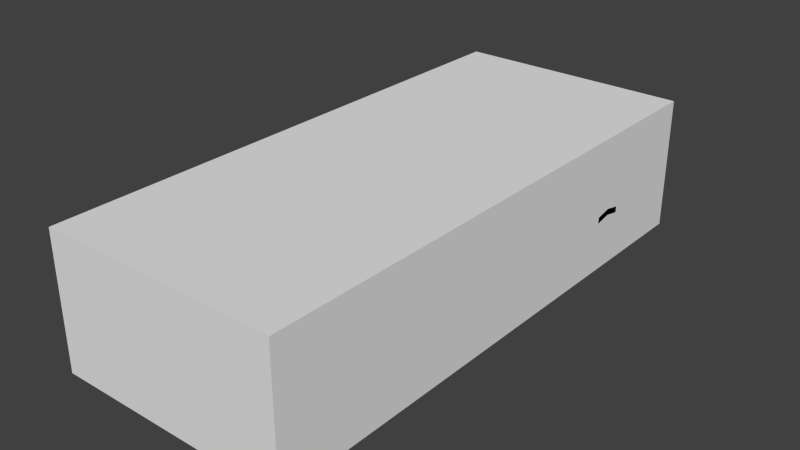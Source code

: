 # Source: muscle.blend  (saved by Blender 2.81.16; exported with 4.5.12 LTS)
import bpy
from mathutils import Matrix  # noqa: F401  (used for matrix-valued properties, if any)

bpy.ops.wm.read_factory_settings(use_empty=True)
scene = bpy.context.scene
scene.name = 'Scene'

# ---- materials (node trees are filled in below, after node groups)
mat_mat___eeeeee___primary = bpy.data.materials.new('mat [#eeeeee] [primary]')
mat_mat___eeeeee___primary.alpha_threshold = 0.0
mat_mat___eeeeee___primary.use_transparent_shadow = False
mat_mat___eeeeee___primary.diffuse_color = (1.0, 1.0, 1.0, 1.0)
mat_mat___eeeeee___primary.roughness = 0.5
mat_mat___eeeeee___primary.specular_intensity = 0.0
mat_yellow___ffff00 = bpy.data.materials.new('yellow [#ffff00]')
mat_yellow___ffff00.alpha_threshold = 0.0
mat_yellow___ffff00.use_transparent_shadow = False
mat_yellow___ffff00.diffuse_color = (0.7119, 0.8, 0.06845, 1.0)
mat_yellow___ffff00.roughness = 0.5
mat_red___ff0000 = bpy.data.materials.new('red [#ff0000]')
mat_red___ff0000.alpha_threshold = 0.0
mat_red___ff0000.use_transparent_shadow = False
mat_red___ff0000.diffuse_color = (0.8, 0.03107, 0.03107, 1.0)
mat_red___ff0000.roughness = 0.5

# ---- material node trees

# ---- world
world_world = bpy.data.worlds.new('World'); scene.world = world_world
world_world.color = (0.05088, 0.05088, 0.05088)
world_world.use_sun_shadow = False
world_world.sun_shadow_jitter_overblur = 0.0
world_world.cycles.sampling_method = 'NONE'
world_world.cycles.sample_map_resolution = 256

# ---- meshes
me_chassis = bpy.data.meshes.new('chassis')
me_chassis.from_pydata([(0.931, -0.256, 0.03164), (0.9564, 2.05, 0.169), (1.049, 1.438, 0.3697), (0.931, 0.5622, 0.04545), (0.7973, 2.13, 0.6775), (1.0, 0.5621, 0.5708), (0.8701, -0.8453, 0.7056), (0.931, -0.845, 0.0217), (0.9706, -0.8453, 0.5708), (0.8447, -1.67, 0.6802), (0.8675, -1.231, 0.6937), (0.9777, -1.67, 0.5708), (1.0, -0.2561, 0.5708), (0.7432, -0.2598, 1.088), (0.8232, 2.118, 0.6389), (1.0, 0.5621, 0.2315), (1.0, -0.8453, 0.2315), (0.9706, -1.231, 0.5708), (1.0, -0.2561, 0.2315), (1.014, 0.8148, 0.6057), (1.041, 1.119, 0.6329), (0.746, 0.8148, 1.002), (0.8158, 1.876, 0.681), (0.9773, 1.54, 0.6243), (0.9564, 1.887, 0.2315), (0.8448, 1.54, 0.7253), (0.9148, 1.887, 0.5971), (0.9564, 1.857, 0.07388), (0.0, 2.05, 0.169), (1.049, 1.513, 0.2571), (0.0, 2.11, 0.5708), (0.0, -1.67, 0.6803), (0.0, -2.395, 0.2457), (0.0, 2.11, 0.2315), (0.0, 1.54, 0.7396), (-0.007208, 2.118, 0.6389), (1.006, 0.5621, 0.4011), (1.0, -0.8453, 0.4011), (1.0, -0.2561, 0.4011), (0.9564, 1.887, 0.4204), (1.027, 1.54, 0.4396), (0.6516, -1.385, 0.7042), (0.0, 2.11, 0.4011), (0.0, -2.456, 0.3542), (0.7956, -2.389, 0.5371), (0.8442, -2.363, 0.2457), (0.0, -2.445, 0.5324), (0.8288, -2.393, 0.4611), (0.6436, -1.538, 0.6929), (0.8735, -0.4579, 0.7056), (1.0, -1.231, 0.4011), (1.0, -1.231, 0.2315), (0.931, -1.231, 0.0217), (0.891, 0.5621, 0.7093), (0.9394, -1.231, 0.6501), (0.9394, -0.8453, 0.6539), (0.9166, -1.67, 0.6458), (0.931, 0.1381, 0.03164), (0.9483, 1.119, 0.7641), (0.8518, 1.88, 0.6679), (0.8997, 1.54, 0.7156), (0.8671, 0.5621, 0.7161), (0.8767, 0.138, 0.7056), (1.019, 1.54, 0.1242), (1.031, 0.8148, 0.4186), (0.9328, 0.8148, 0.7387), (1.012, 0.8148, 0.2315), (0.931, 0.8148, 0.04545), (0.9761, -1.262, 0.1242), (1.006, -1.288, 0.2571), (1.013, -1.363, 0.3697), (1.022, -1.476, 0.445), (1.022, -1.609, 0.4714), (1.022, -1.742, 0.445), (1.013, -1.854, 0.3697), (0.9863, -1.93, 0.2571), (0.954, -1.974, 0.1361), (0.9089, -1.991, 0.09395), (0.931, -1.262, 0.02207), (0.8259, -2.017, 0.6425), (0.9445, -2.017, 0.5331), (-1.77e-08, -2.049, 0.6426), (0.8978, -2.017, 0.6082), (0.7684, -2.375, 0.5644), (0.8178, -2.4, 0.3644), (2.98e-08, -2.422, 0.5606), (0.7836, -2.346, 0.5816), (2.98e-08, -2.38, 0.5789), (0.8527, -2.338, 0.5483), (0.8442, -2.4, 0.3234), (0.8742, -2.343, 0.4722), (0.0, -2.445, 0.3135), (0.0, -2.425, 0.3527), (0.0, -2.419, 0.4574), (0.7844, -2.312, 0.5419), (0.0, -2.414, 0.5334), (0.8177, -2.317, 0.4659), (0.8066, -2.323, 0.3628), (0.6368, -1.67, 0.6802), (0.6109, -2.428, 0.5339), (0.6328, -2.395, 0.2457), (0.6231, -2.049, 0.6425), (0.6109, -2.404, 0.562), (0.6135, -2.438, 0.3542), (0.6109, -2.379, 0.5789), (0.6201, -2.432, 0.3174), (0.6142, -2.355, 0.4627), (0.6109, -2.351, 0.5387), (0.6135, -2.362, 0.3527), (0.8516, -1.538, 0.6842), (0.9863, -1.538, 0.5708), (0.9234, -1.538, 0.6471), (0.9824, -1.385, 0.5708), (0.9314, -1.385, 0.6486), (0.8595, -1.385, 0.689), (0.8344, -1.861, 0.6595), (0.9063, -1.861, 0.6251), (-9.732e-09, -1.875, 0.6596), (0.9594, -1.861, 0.55), (0.6293, -1.875, 0.6595), (1.0, -1.857, 0.4599), (0.9675, -2.014, 0.4429), (0.9108, -2.191, 0.502), (0.8042, -2.234, 0.608), (0.0, -2.267, 0.6053), (0.8788, -2.197, 0.5769), (0.6152, -2.266, 0.6053), (0.927, -2.192, 0.4118), (0.976, -2.014, 0.2571), (0.9353, -2.192, 0.2692), (0.8815, -2.346, 0.3513), (0.6328, -2.293, 0.1897), (0.9453, -2.061, 0.1687), (0.9337, -2.187, 0.2119), (0.9086, -2.275, 0.2354), (0.8815, -2.346, 0.3234), (0.8815, -2.308, 0.2457), (0.6317, -1.231, 0.7137), (-1.863e-09, -1.231, 0.7137), (0.5893, -0.8712, 0.7256), (-3.725e-09, -0.9047, 0.7256), (0.9428, -0.4579, 0.6539), (0.8767, -0.2561, 0.7056), (0.9459, -0.2561, 0.6539), (0.9459, 0.138, 0.6539), (1.863e-08, -0.2338, 1.136), (0.5764, -0.2003, 1.136), (0.06328, -2.395, 0.2457), (1.521e-08, 0.5443, 1.13), (0.06109, -2.443, 0.5325), (0.06135, -2.454, 0.3542), (0.06201, -2.445, 0.3139), (0.06142, -2.417, 0.4575), (0.06109, -2.413, 0.5335), (0.06135, -2.424, 0.3527), (-2.328e-10, -1.385, 0.7043), (-1.164e-10, -1.538, 0.693), (0.5764, 0.5443, 1.13), (0.8155, -0.8275, 0.7125), (0.8489, -0.8067, 0.7131), (0.8524, -0.4579, 0.7131), (0.5764, -0.3206, 1.101), (-3.725e-09, -0.3541, 1.101), (0.7097, -0.2806, 1.095), (0.721, -0.2345, 1.108), (0.5764, -0.2796, 1.12), (1.863e-08, -0.3131, 1.12), (0.6678, -0.2574, 1.117), (1.676e-08, 0.4596, 1.138), (0.5764, 0.4596, 1.138), (0.746, -0.2356, 1.085), (0.9765, -2.014, 0.3493), (0.721, -0.1889, 1.122), (0.721, 0.4596, 1.123), (0.8705, -0.7685, 0.7056), (0.8555, -0.2561, 0.7131), (0.9397, -0.7685, 0.6539), (0.8493, -0.7718, 0.7131), (0.936, -2.192, 0.34), (0.0, -2.171, 0.1329), (0.8442, -2.147, 0.1255), (0.6328, -2.171, 0.1329), (0.8815, -2.064, 0.1255), (0.06328, -2.171, 0.1329), (0.06328, -2.293, 0.1897), (0.8815, -2.223, 0.1871), (0.8442, -2.264, 0.1871), (0.0, -2.293, 0.1897), (-0.02147, -2.199, 0.0641), (0.8227, -2.176, 0.09601), (0.6113, -2.199, 0.0641), (0.04181, -2.199, 0.0641), (-0.02219, -2.184, 0.05874), (0.822, -2.161, 0.09064), (0.6106, -2.184, 0.05874), (0.04109, -2.184, 0.05874), (-0.02113, -2.077, 0.08148), (0.8231, -2.08, 0.09328), (0.6117, -2.077, 0.08148), (0.04215, -2.077, 0.08148), (1.863e-08, -0.05692, 1.147), (0.5764, -0.02343, 1.147), (0.721, -0.01204, 1.132), (0.746, -0.19, 1.099), (0.746, -0.01318, 1.109), (0.5863, 2.146, 0.7114), (0.8555, 0.138, 0.7131), (0.746, 0.4584, 1.1), (9.313e-09, 0.8159, 1.04), (0.5764, 0.8159, 1.04), (0.721, 0.8159, 1.025), (1.065, 1.326, 0.445), (0.5863, 2.13, 0.6775), (1.676e-08, 1.121, 0.8759), (0.5863, 1.121, 0.8758), (0.7308, 1.121, 0.861), (1.065, 1.193, 0.4714), (1.065, 1.06, 0.445), (1.049, 0.9471, 0.3697), (1.029, 0.8718, 0.2571), (0.997, 0.8407, 0.1242), (0.9519, 0.839, 0.04545), (0.974, 1.54, 0.02207), (1.013, 1.119, 0.696), (0.9672, 0.5621, 0.6546), (1.032, 1.33, 0.6347), (0.9369, 1.33, 0.7546), (1.065, 1.326, 0.4976), (1.065, 1.193, 0.524), (1.065, 1.06, 0.4976), (0.887, 1.883, 0.6364), (0.9432, 1.54, 0.6635), (0.9967, 0.8148, 0.6771), (1.005, 1.33, 0.6943), (0.9564, 1.872, 0.1527), (0.8671, 1.119, 0.7875), (0.8557, 1.33, 0.7751), (0.8671, 0.8148, 0.7574), (0.9899, -0.4579, 0.5708), (0.931, -0.4578, 0.02821), (1.0, -0.4579, 0.2315), (1.0, -0.4579, 0.4011), (1.0, 0.138, 0.5708), (1.0, 0.138, 0.2315), (1.0, 0.138, 0.4011), (0.7716, 0.8148, 0.9631), (0.5863, 1.861, 0.6856), (-0.01062, 1.3, 0.7972), (0.5756, 1.3, 0.7936), (0.7202, 1.3, 0.7885), (0.0, 1.861, 0.6857), (0.5863, 1.54, 0.7396), (0.7452, 1.54, 0.7356), (0.8187, 0.8154, 0.8473), (0.8909, 2.055, 0.5772), (0.8539, 2.11, 0.5708), (0.8762, 2.11, 0.2315), (0.9178, 2.056, 0.2315), (0.9334, 2.077, 0.1974), (0.8762, 2.11, 0.4011), (0.9178, 2.056, 0.4058), (-0.01983, 2.13, 0.6775), (0.7657, 2.146, 0.7114), (-0.02548, 2.146, 0.7114), (-0.02548, 2.08, 0.6915), (0.5863, 2.118, 0.6389), (0.5863, 2.11, 0.5708), (0.5863, 2.11, 0.4011), (0.5863, 2.11, 0.2315), (0.5863, 2.08, 0.6915), (0.8563, 2.064, 0.6165), (0.8249, 2.069, 0.648), (0.7876, 2.076, 0.6729), (0.721, 0.5443, 1.114), (0.746, 0.5431, 1.091), (0.799, 1.12, 0.8091)], [], [(260, 39, 24, 257), (118, 116, 82, 80), (174, 176, 141, 49), (232, 224, 5, 19), (274, 245, 21), (12, 38, 244, 242), (240, 16, 7, 239), (111, 56, 11, 110), (44, 99, 107, 94), (241, 37, 16, 240), (33, 268, 256, 258, 1, 28), (233, 223, 20, 225), (65, 237, 61, 53), (230, 231, 23, 26), (234, 1, 24), (167, 164, 172), (266, 30, 35, 265), (266, 255, 259, 267), (26, 23, 40, 39), (267, 259, 256, 268), (258, 257, 24, 1), (19, 5, 36, 64), (238, 8, 37, 241), (84, 47, 96, 97), (55, 54, 17, 8), (8, 17, 50, 37), (134, 135, 136), (116, 115, 79, 82), (85, 46, 149), (37, 50, 51, 16), (16, 51, 52, 7), (6, 10, 54, 55), (22, 25, 60, 59), (166, 165, 146, 145), (109, 9, 56, 111), (142, 143, 144, 62), (61, 206, 62, 53), (223, 232, 19, 20), (64, 36, 15, 66), (67, 220, 3), (103, 84, 97, 108), (88, 86, 83, 44), (125, 123, 86, 88), (91, 151, 150, 43), (88, 44, 47, 90), (153, 95, 93, 152), (152, 93, 92, 154), (47, 44, 94, 96), (149, 46, 95, 153), (96, 106, 108, 97), (94, 107, 106, 96), (84, 103, 105, 89), (123, 126, 104, 86), (150, 103, 108, 154), (86, 104, 102, 83), (83, 102, 99, 44), (31, 98, 48, 156), (115, 119, 101, 79), (89, 105, 100, 45), (78, 52, 68), (52, 51, 68), (68, 51, 69), (51, 50, 69), (69, 50, 70), (114, 109, 111, 113), (113, 111, 110, 112), (54, 113, 112, 17), (10, 114, 113, 54), (50, 17, 112, 70), (70, 112, 71), (112, 110, 71), (71, 110, 72), (110, 11, 72), (72, 11, 73), (9, 98, 119, 115), (56, 9, 115, 116), (11, 56, 116, 118), (11, 118, 73), (73, 118, 120), (74, 73, 120), (120, 118, 80, 121), (79, 101, 126, 123), (273, 157, 169, 173), (82, 79, 123, 125), (121, 80, 122, 127), (80, 82, 125, 122), (120, 121, 74), (121, 171, 74), (171, 128, 75), (75, 128, 76), (171, 121, 127, 178), (125, 88, 90, 122), (122, 90, 130, 127), (47, 130, 90), (84, 130, 47), (89, 130, 84), (132, 133, 182), (128, 132, 76), (132, 128, 133), (128, 129, 133), (133, 129, 134), (130, 89, 135), (135, 134, 129), (151, 91, 32, 147), (127, 130, 178), (89, 45, 136, 135), (156, 48, 41, 155), (155, 41, 137, 138), (138, 137, 139, 140), (49, 141, 143, 142), (168, 169, 157, 148), (105, 151, 147, 100), (101, 81, 124, 126), (98, 31, 117, 119), (43, 150, 154, 92), (99, 149, 153, 107), (106, 152, 154, 108), (107, 153, 152, 106), (103, 150, 151, 105), (126, 124, 87, 104), (104, 87, 85, 102), (102, 85, 149, 99), (119, 117, 81, 101), (41, 114, 10, 137), (158, 6, 159), (177, 174, 49, 160), (48, 109, 114, 41), (10, 6, 158), (140, 139, 161, 162), (139, 158, 163, 161), (159, 13, 163, 158), (137, 10, 158, 139), (163, 13, 164, 167), (162, 161, 165, 166), (109, 48, 98, 9), (161, 163, 167, 165), (200, 201, 169, 168), (128, 171, 178, 129), (146, 167, 172), (165, 167, 146), (13, 170, 164), (201, 202, 173, 169), (159, 6, 174, 177), (160, 49, 142, 175), (6, 55, 176, 174), (13, 159, 177, 170), (129, 178, 135), (130, 135, 178), (171, 75, 74), (131, 184, 183, 181), (185, 186, 180, 182), (186, 131, 181, 180), (184, 187, 179, 183), (77, 76, 132, 182), (136, 185, 133, 134), (181, 183, 191, 190), (147, 32, 187, 184), (45, 100, 131, 186), (136, 45, 186, 185), (100, 147, 184, 131), (185, 182, 133), (180, 181, 190, 189), (183, 179, 188, 191), (190, 191, 195, 194), (189, 190, 194, 193), (191, 188, 192, 195), (194, 195, 199, 198), (193, 194, 198, 197), (195, 192, 196, 199), (189, 193, 180), (193, 197, 180), (180, 197, 182), (77, 182, 197), (160, 175, 170), (177, 160, 170), (146, 172, 202, 201), (145, 146, 201, 200), (164, 170, 203, 172), (172, 203, 204, 202), (204, 203, 175), (175, 203, 170), (175, 142, 62, 206), (202, 204, 207, 173), (157, 273, 210, 209), (148, 157, 209, 208), (273, 274, 21, 210), (209, 210, 215, 214), (208, 209, 214, 213), (4, 212, 205, 262), (210, 21, 215), (20, 229, 228), (228, 227, 225), (231, 233, 225, 23), (217, 216, 228, 229), (216, 211, 227, 228), (20, 228, 225), (60, 226, 233, 231), (59, 60, 231, 230), (226, 58, 223, 233), (65, 53, 224, 232), (39, 40, 29, 24), (24, 29, 63, 234), (234, 63, 222, 27), (58, 226, 236, 235), (25, 236, 226, 60), (275, 215, 21, 245), (224, 53, 62, 144), (12, 238, 241, 38), (38, 241, 240, 18), (18, 240, 239, 0), (143, 141, 238, 12), (141, 55, 8, 238), (244, 243, 15, 36), (38, 18, 243, 244), (18, 0, 57, 243), (143, 12, 242, 144), (64, 229, 19), (243, 57, 3, 15), (242, 244, 36, 5), (144, 242, 5, 224), (217, 229, 218), (64, 218, 229), (64, 219, 218), (64, 66, 219), (219, 66, 220), (220, 15, 3), (221, 220, 67), (220, 66, 15), (214, 215, 249, 248), (262, 205, 269, 272), (213, 214, 248, 247), (248, 249, 252, 251), (247, 248, 251, 34), (34, 251, 246, 250), (223, 58, 65, 232), (235, 237, 65, 58), (20, 19, 229), (275, 245, 253), (256, 257, 258), (260, 257, 256, 259), (254, 260, 259, 255), (254, 26, 39, 260), (265, 35, 261, 212), (212, 261, 263, 205), (205, 263, 264, 269), (14, 265, 212, 4), (42, 267, 268, 33), (30, 266, 267, 42), (255, 266, 265, 14), (264, 250, 246, 269), (230, 26, 254, 270), (255, 270, 254), (59, 230, 270, 271), (14, 271, 270), (22, 59, 271, 272), (4, 272, 271), (22, 272, 269, 246), (251, 252, 246), (14, 4, 271), (252, 25, 22), (25, 252, 249, 236), (252, 22, 246), (255, 14, 270), (4, 262, 272), (175, 206, 204), (61, 207, 204, 206), (173, 207, 274, 273), (274, 207, 61), (249, 215, 275), (275, 235, 236), (236, 249, 275), (61, 253, 274), (253, 237, 275), (237, 235, 275), (225, 227, 40, 23), (61, 237, 253), (253, 245, 274), (227, 2, 40), (2, 227, 211), (2, 29, 40), (234, 27, 1)])
me_chassis.polygons.foreach_set('material_index', [0, 0, 0, 0, 0, 0, 0, 0, 0, 0, 0, 0, 0, 0, 0, 0, 0, 2, 0, 0, 0, 0, 0, 0, 0, 0, 0, 0, 0, 0, 0, 0, 0, 0, 0, 0, 0, 0, 0, 0, 0, 0, 0, 0, 0, 0, 0, 0, 0, 0, 1, 0, 0, 0, 0, 0, 0, 0, 0, 0, 0, 0, 0, 0, 0, 0, 0, 0, 0, 0, 0, 0, 0, 0, 0, 0, 0, 0, 0, 0, 0, 0, 0, 0, 0, 0, 0, 0, 0, 0, 0, 0, 0, 0, 0, 0, 0, 0, 0, 0, 0, 0, 0, 0, 0, 0, 0, 0, 0, 0, 0, 0, 0, 0, 0, 0, 0, 0, 0, 0, 0, 0, 0, 0, 0, 0, 0, 0, 0, 0, 0, 0, 0, 0, 0, 0, 0, 0, 0, 0, 0, 0, 0, 0, 0, 0, 0, 0, 0, 0, 0, 0, 0, 0, 0, 0, 0, 0, 0, 0, 0, 0, 0, 0, 0, 0, 0, 0, 0, 0, 0, 0, 0, 0, 0, 0, 0, 0, 0, 0, 0, 0, 0, 0, 0, 0, 0, 0, 0, 0, 0, 0, 0, 0, 0, 0, 0, 0, 0, 0, 0, 0, 0, 0, 0, 0, 0, 0, 0, 0, 0, 0, 0, 0, 0, 0, 0, 0, 0, 0, 0, 0, 0, 0, 0, 0, 0, 0, 0, 0, 0, 0, 0, 0, 0, 0, 0, 0, 0, 0, 0, 0, 0, 0, 0, 0, 0, 2, 0, 0, 0, 0, 0, 0, 0, 0, 0, 0, 0, 0, 0, 0, 0, 0, 0, 0, 0, 0, 0, 0, 0, 0, 0, 0, 0, 0, 0, 0, 0, 0, 0])
me_chassis.materials.append(mat_mat___eeeeee___primary)
me_chassis.materials.append(mat_yellow___ffff00)
me_chassis.materials.append(mat_red___ff0000)
me_chassis.use_remesh_preserve_volume = False
me_chassis.use_remesh_preserve_attributes = False
me_chassis.use_mirror_vertex_groups = False
me_chassis.update()
me_collision = bpy.data.meshes.new('collision')
me_collision.from_pydata([(-1.065, -2.456, 0.0217), (-1.065, -2.456, 1.147), (-1.065, 2.146, 1.147), (-1.065, 2.146, 0.0217), (1.065, -2.456, 0.0217), (1.065, -2.456, 1.147), (1.065, 2.146, 1.147), (1.065, 2.146, 0.0217)], [], [(5, 6, 2), (1, 2, 3), (5, 2, 1), (1, 3, 0), (2, 6, 7), (2, 7, 3), (3, 7, 4), (3, 4, 0), (7, 6, 5), (7, 5, 4), (4, 5, 1), (4, 1, 0)])
me_collision.materials.append(None)
me_collision.materials.append(None)
me_collision.materials.append(None)
me_collision.use_remesh_preserve_volume = False
me_collision.use_remesh_preserve_attributes = False
me_collision.use_mirror_vertex_groups = False
me_collision.update()

# ---- objects
ob_chassis = bpy.data.objects.new('chassis', me_chassis)
ob_collision = bpy.data.objects.new('collision', me_collision)
ob_wheel_fl = bpy.data.objects.new('wheel_fl', None)
ob_wheel_fr = bpy.data.objects.new('wheel_fr', None)
ob_wheel_rl = bpy.data.objects.new('wheel_rl', None)
ob_wheel_rr = bpy.data.objects.new('wheel_rr', None)

# ---- transforms, parenting, visibility, modifiers, constraints
ob_chassis.location = (0.0, 0.0, 0.0)
ob_chassis.scale = (0.9413, 1.0, 1.0)
ob_chassis.lineart.crease_threshold = 0.0
_m = ob_chassis.modifiers.new('Mirror', 'MIRROR')
ob_collision.location = (0.0, 0.0, 0.0)
ob_collision.scale = (0.9413, 1.0, 1.0)
ob_collision.lineart.crease_threshold = 0.0
ob_wheel_fl.location = (0.85, -1.609, 0.12)
ob_wheel_fl.empty_image_offset = (0.0, 0.0)
ob_wheel_fl.lineart.crease_threshold = 0.0
ob_wheel_fr.location = (-0.85, -1.609, 0.12)
ob_wheel_fr.empty_image_offset = (0.0, 0.0)
ob_wheel_fr.lineart.crease_threshold = 0.0
ob_wheel_rl.location = (0.9, 1.193, 0.12)
ob_wheel_rl.empty_image_offset = (0.0, 0.0)
ob_wheel_rl.lineart.crease_threshold = 0.0
ob_wheel_rr.location = (-0.9, 1.193, 0.12)
ob_wheel_rr.empty_image_offset = (0.0, 0.0)
ob_wheel_rr.lineart.crease_threshold = 0.0

# ---- collection membership
scene.collection.objects.link(ob_chassis)
scene.collection.objects.link(ob_collision)
scene.collection.objects.link(ob_wheel_fl)
scene.collection.objects.link(ob_wheel_fr)
scene.collection.objects.link(ob_wheel_rl)
scene.collection.objects.link(ob_wheel_rr)

# ---- scene / render settings (as saved in the file)
scene.frame_start = 1; scene.frame_end = 250; scene.frame_set(60)
scene.render.engine = 'BLENDER_EEVEE_NEXT'
scene.render.resolution_percentage = 50
scene.render.dither_intensity = 0.0
scene.cycles.use_denoising = False
scene.cycles.samples = 10
scene.cycles.sampling_pattern = 'TABULATED_SOBOL'
scene.cycles.light_sampling_threshold = 0.0
scene.cycles.use_adaptive_sampling = False
scene.cycles.use_light_tree = False
scene.cycles.blur_glossy = 0.0
scene.cycles.pixel_filter_type = 'GAUSSIAN'
scene.cycles.sample_clamp_indirect = 0.0
scene.view_settings.view_transform = 'Standard'
bpy.context.view_layer.update()

# ---- added for rendering (the .blend has no active camera and no usable light): camera, sun
cam_auto = bpy.data.cameras.new('AutoCamera')
cam_auto.lens = 50.0
cam_auto.sensor_width = 36.0
cam_auto.clip_end = 1000.0
ob_auto_camera = bpy.data.objects.new('AutoCamera', cam_auto)
scene.collection.objects.link(ob_auto_camera)
ob_auto_camera.location = (4.7593, -5.86623, 4.39175)
ob_auto_camera.rotation_euler = (1.09748, -7.21219e-08, 0.694738)
scene.camera = ob_auto_camera
light_auto_sun = bpy.data.lights.new('AutoSun', 'SUN')
light_auto_sun.energy = 3.0
light_auto_sun.angle = 0.0523599
ob_auto_sun = bpy.data.objects.new('AutoSun', light_auto_sun)
scene.collection.objects.link(ob_auto_sun)
ob_auto_sun.rotation_euler = (0.872665, 0.174533, 0.523599)
bpy.context.view_layer.update()
